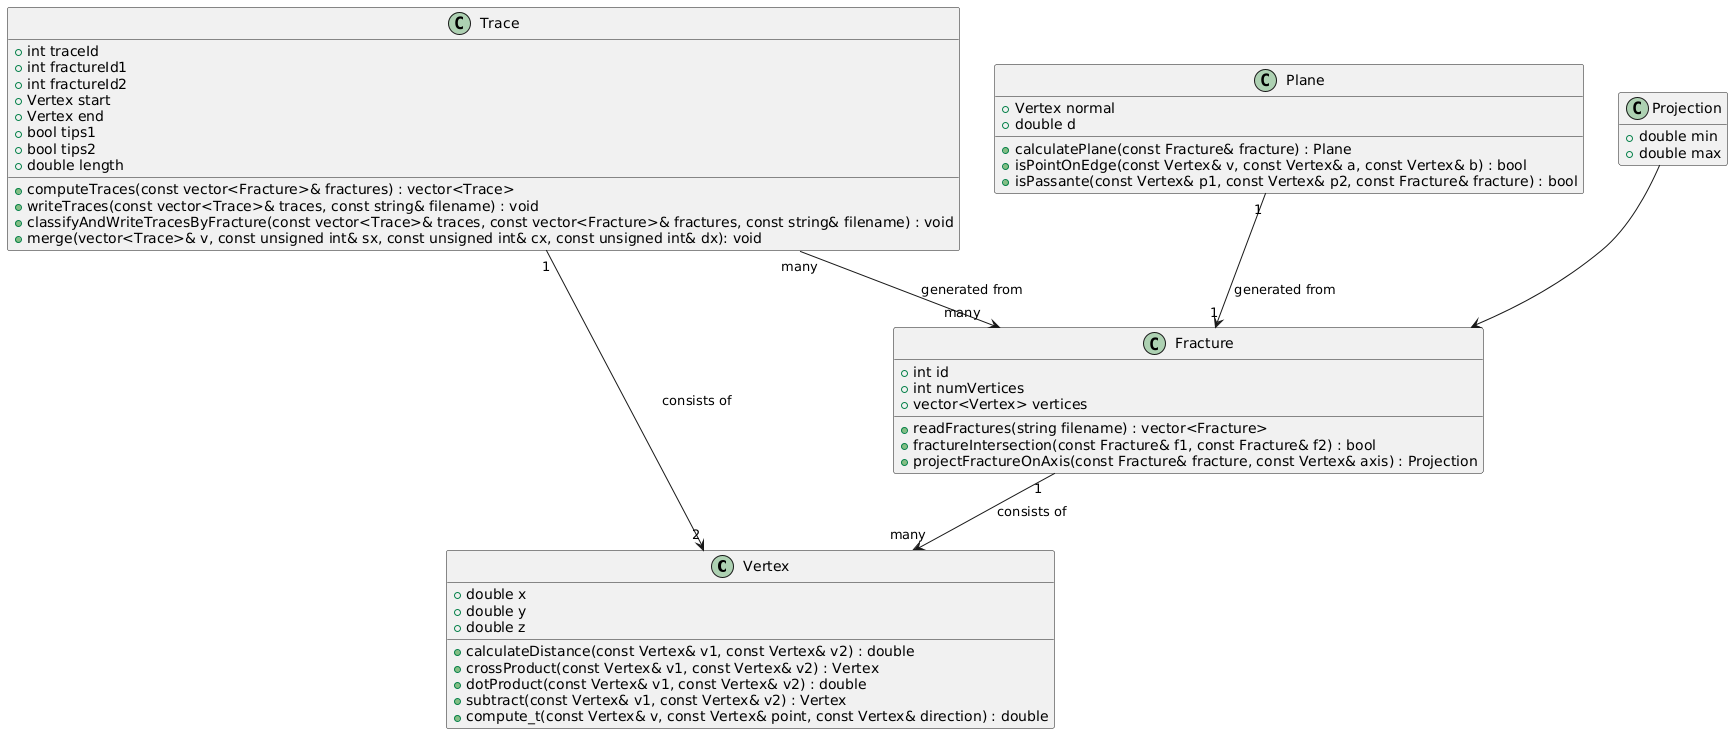

The diagram above was rendered by PlantUML. Its source (embedded in the PNG):
@startuml
!define RECTANGLE_STYLE_RECTANGLIFIED
hide empty members

class Vertex {
    + double x
    + double y
    + double z
    + calculateDistance(const Vertex& v1, const Vertex& v2) : double
    + crossProduct(const Vertex& v1, const Vertex& v2) : Vertex
    + dotProduct(const Vertex& v1, const Vertex& v2) : double
    + subtract(const Vertex& v1, const Vertex& v2) : Vertex
    + compute_t(const Vertex& v, const Vertex& point, const Vertex& direction) : double
}

class Fracture {
    + int id
    + int numVertices
    + vector<Vertex> vertices
    + readFractures(string filename) : vector<Fracture>
    + fractureIntersection(const Fracture& f1, const Fracture& f2) : bool
    + projectFractureOnAxis(const Fracture& fracture, const Vertex& axis) : Projection
}

class Trace {
    + int traceId
    + int fractureId1
    + int fractureId2
    + Vertex start
    + Vertex end
    + bool tips1
    + bool tips2
    + double length
    + computeTraces(const vector<Fracture>& fractures) : vector<Trace>
    + writeTraces(const vector<Trace>& traces, const string& filename) : void
    + classifyAndWriteTracesByFracture(const vector<Trace>& traces, const vector<Fracture>& fractures, const string& filename) : void
    + merge(vector<Trace>& v, const unsigned int& sx, const unsigned int& cx, const unsigned int& dx): void
}

class Plane {
    + Vertex normal
    + double d
    + calculatePlane(const Fracture& fracture) : Plane
    + isPointOnEdge(const Vertex& v, const Vertex& a, const Vertex& b) : bool
    + isPassante(const Vertex& p1, const Vertex& p2, const Fracture& fracture) : bool
}

class Projection {
    + double min
    + double max
}

Fracture "1" --> "many" Vertex : consists of
Trace "many" --> "many" Fracture : generated from
Plane "1" --> "1" Fracture : generated from
Projection --> Fracture
Trace "1" --> "2" Vertex : consists of
@enduml